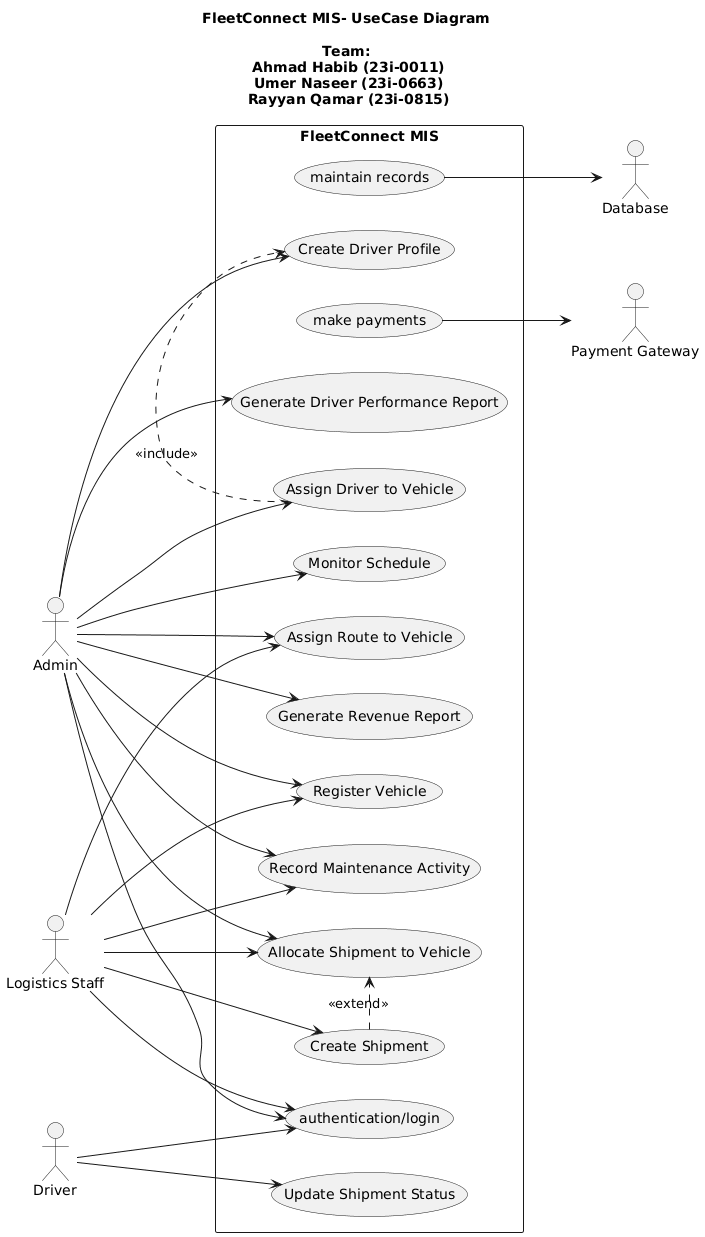

The diagram above was rendered by PlantUML. Its source (embedded in the PNG):
@startuml
title FleetConnect MIS- UseCase Diagram\n\nTeam:\n Ahmad Habib (23i-0011)\n Umer Naseer (23i-0663)\n Rayyan Qamar (23i-0815)

left to right direction
skinparam actorStyle stickman

actor "Admin" as Admin
actor "Logistics Staff" as Staff
actor "Driver" as Driver

actor "Database" as DB
actor "Payment Gateway" as Pay


rectangle "FleetConnect MIS" {
usecase "Register Vehicle" as UC1


usecase "Assign Driver to Vehicle" as UC4
usecase "Create Shipment" as UC5
usecase "Allocate Shipment to Vehicle" as UC6
usecase "Update Shipment Status" as UC7
usecase "Assign Route to Vehicle" as UC8
usecase "Monitor Schedule" as UC9
usecase "Create Driver Profile" as UC3
usecase "Record Maintenance Activity" as UC10
usecase "Generate Revenue Report" as UC11
usecase "Generate Driver Performance Report" as UC12
usecase "maintain records" as UC13
usecase "authentication/login" as UC14
usecase "make payments" as UC15
}

' Primary actors
Admin --> UC1
Admin --> UC3
Admin --> UC4
Admin --> UC6
Admin --> UC8
Admin --> UC9
Admin --> UC10
Admin --> UC11
Admin --> UC12
Admin --> UC14
Driver --> UC14
Staff --> UC14

Staff --> UC1
Staff --> UC5
Staff --> UC6
Staff --> UC8
Staff --> UC10
UC13 --> DB

Driver --> UC7

UC15 -->Pay





UC5 .> UC6 : <<extend>>
UC4 .> UC3 : <<include>>
@enduml